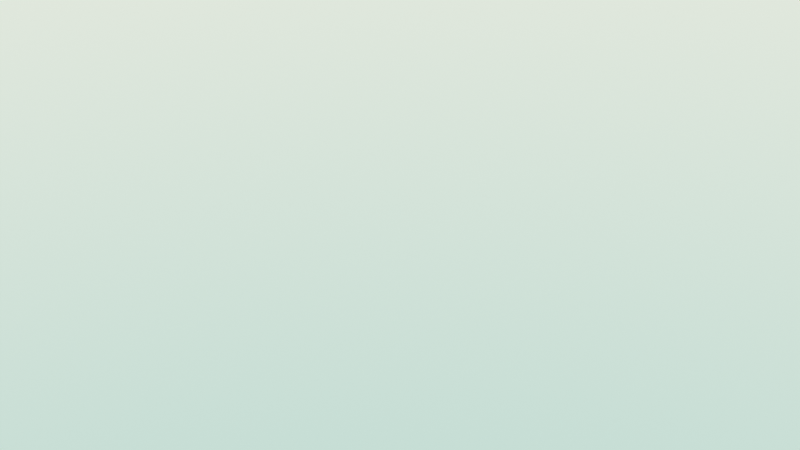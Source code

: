 # Source: scene-4-look.blend  (saved by Blender 5.2.45; exported with 4.5.12 LTS)
import bpy
from mathutils import Matrix  # noqa: F401  (used for matrix-valued properties, if any)

bpy.ops.wm.read_factory_settings(use_empty=True)
scene = bpy.context.scene
scene.name = 'wipe'

# ---- world
world_wld_scene_4 = bpy.data.worlds.new('WLD_scene-4'); scene.world = world_wld_scene_4
world_wld_scene_4.use_nodes = True; world_wld_scene_4.node_tree.nodes.clear()
_N = world_wld_scene_4.node_tree.nodes; _L = world_wld_scene_4.node_tree.links
n0 = _N.new('ShaderNodeOutputWorld'); n0.name = 'World Output'; n0.location = (600, 0)
n1 = _N.new('ShaderNodeBackground'); n1.name = 'Background'; n1.location = (380, 0)
n1.inputs[1].default_value = 1.3
n2 = _N.new('ShaderNodeNewGeometry'); n2.name = 'Geometry'; n2.location = (-620, 60)
n3 = _N.new('ShaderNodeSeparateXYZ'); n3.name = 'Separate XYZ'; n3.location = (-440, 60)
n4 = _N.new('ShaderNodeMapRange'); n4.name = 'Map Range'; n4.location = (-250, 60)
n4.inputs[1].default_value = -1.0
n5 = _N.new('ShaderNodeValToRGB'); n5.name = 'Color Ramp'; n5.location = (-20, 60)
while len(n5.color_ramp.elements) > 1: n5.color_ramp.elements.remove(n5.color_ramp.elements[-1])
n5.color_ramp.elements[0].position = 0.0; n5.color_ramp.elements[0].color = (0.005295, 0.1329, 0.1403, 1.0)
_e = n5.color_ramp.elements.new(0.44); _e.color = (0.8169, 0.7497, 0.6584, 1.0)
_e = n5.color_ramp.elements.new(0.5); _e.color = (0.8702, 0.7985, 0.7014, 1.0)
_e = n5.color_ramp.elements.new(0.62); _e.color = (0.5805, 0.6194, 0.5549, 1.0)
_e = n5.color_ramp.elements.new(0.85); _e.color = (0.4063, 0.548, 0.5034, 1.0)
_e = n5.color_ramp.elements.new(1.0); _e.color = (0.009987, 0.2654, 0.2667, 1.0)
_L.new(n2.outputs[4], n3.inputs[0])
_L.new(n3.outputs[2], n4.inputs[0])
_L.new(n4.outputs[0], n5.inputs[0])
_L.new(n5.outputs[0], n1.inputs[0])
_L.new(n1.outputs[0], n0.inputs[0])
n0.is_active_output = True

# ---- objects

# ---- transforms, parenting, visibility, modifiers, constraints

# ---- collection membership

# ---- scene / render settings (as saved in the file)
scene.frame_start = 1; scene.frame_end = 96; scene.frame_set(1)
scene.render.engine = 'BLENDER_EEVEE_NEXT'
scene.render.bake_bias = 0.0
scene.render.bake_samples = 0
scene.render.compositor_device = 'GPU'
scene.eevee.taa_render_samples = 16
scene.eevee.use_volume_custom_range = False
scene.eevee.fast_gi_thickness_near = 0.1
scene.eevee.fast_gi_thickness_far = 0.0
scene.eevee.ray_tracing_options.screen_trace_thickness = 0.1
scene.view_settings.view_transform = 'Standard'
bpy.context.view_layer.update()

# ---- added for rendering (the .blend has no active camera and no usable light): camera, sun
cam_auto = bpy.data.cameras.new('AutoCamera')
cam_auto.lens = 50.0
cam_auto.sensor_width = 36.0
cam_auto.clip_end = 1000.0
ob_auto_camera = bpy.data.objects.new('AutoCamera', cam_auto)
scene.collection.objects.link(ob_auto_camera)
ob_auto_camera.location = (9.25225, -11.1027, 7.4018)
ob_auto_camera.rotation_euler = (1.09748, -7.21219e-08, 0.694738)
scene.camera = ob_auto_camera
light_auto_sun = bpy.data.lights.new('AutoSun', 'SUN')
light_auto_sun.energy = 3.0
light_auto_sun.angle = 0.0523599
ob_auto_sun = bpy.data.objects.new('AutoSun', light_auto_sun)
scene.collection.objects.link(ob_auto_sun)
ob_auto_sun.rotation_euler = (0.872665, 0.174533, 0.523599)
bpy.context.view_layer.update()
